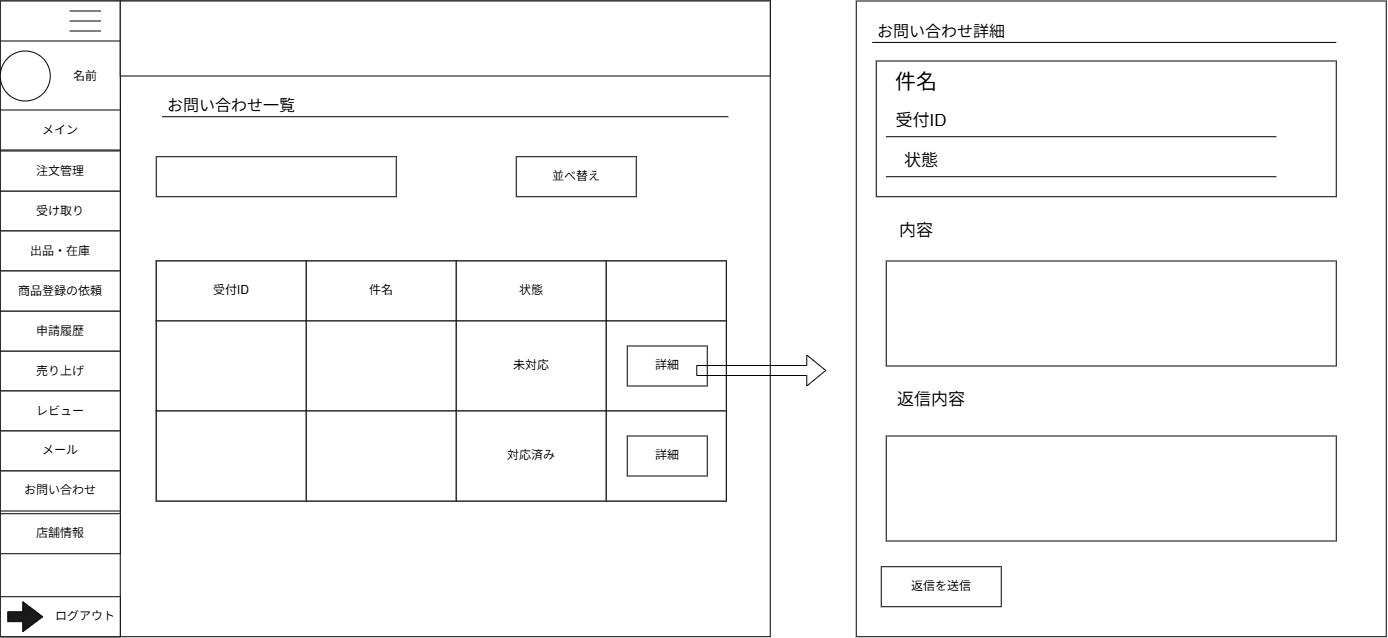

The diagram above was exported from draw.io. Its source (the exported page's mxGraphModel, read from the mxfile embedded in the PNG):
<mxGraphModel dx="-463" dy="-910" grid="1" gridSize="10" guides="1" tooltips="1" connect="1" arrows="1" fold="1" page="1" pageScale="1" pageWidth="827" pageHeight="1169" math="0" shadow="0">
  <root>
    <mxCell id="0" />
    <mxCell id="1" parent="0" />
    <mxCell id="hYvsZkjnJoCVQB1nOz56-399" parent="1" style="rounded=0;whiteSpace=wrap;html=1;" value="" vertex="1">
      <mxGeometry height="635.71" width="770" x="2075.7586206896553" y="2362.496896551724" as="geometry" />
    </mxCell>
    <mxCell id="hYvsZkjnJoCVQB1nOz56-400" parent="1" style="rounded=0;whiteSpace=wrap;html=1;" value="" vertex="1">
      <mxGeometry height="635.71" width="120" x="2075.7586206896553" y="2362.496896551724" as="geometry" />
    </mxCell>
    <mxCell id="hYvsZkjnJoCVQB1nOz56-401" parent="1" style="rounded=0;whiteSpace=wrap;html=1;" value="" vertex="1">
      <mxGeometry height="70" width="120" x="2075.7586206896553" y="2402.501014198783" as="geometry" />
    </mxCell>
    <mxCell id="hYvsZkjnJoCVQB1nOz56-402" parent="1" style="shape=partialRectangle;whiteSpace=wrap;html=1;right=0;top=0;bottom=0;fillColor=none;routingCenterX=-0.5;rotation=90;" value="" vertex="1">
      <mxGeometry height="30" width="10" x="2155.7586206896553" y="2362.501014198783" as="geometry" />
    </mxCell>
    <mxCell id="hYvsZkjnJoCVQB1nOz56-403" parent="1" style="shape=partialRectangle;whiteSpace=wrap;html=1;right=0;top=0;bottom=0;fillColor=none;routingCenterX=-0.5;rotation=90;" value="" vertex="1">
      <mxGeometry height="30" width="10" x="2155.7586206896553" y="2372.501014198783" as="geometry" />
    </mxCell>
    <mxCell id="hYvsZkjnJoCVQB1nOz56-404" parent="1" style="shape=partialRectangle;whiteSpace=wrap;html=1;right=0;top=0;bottom=0;fillColor=none;routingCenterX=-0.5;rotation=90;" value="" vertex="1">
      <mxGeometry height="30" width="10" x="2155.7586206896553" y="2382.501014198783" as="geometry" />
    </mxCell>
    <mxCell id="hYvsZkjnJoCVQB1nOz56-405" parent="1" style="ellipse;whiteSpace=wrap;html=1;shapeInside=1;aspect=fixed;" value="" vertex="1">
      <mxGeometry height="50" width="50" x="2075.7586206896553" y="2412.501014198783" as="geometry" />
    </mxCell>
    <mxCell id="hYvsZkjnJoCVQB1nOz56-406" parent="1" style="rounded=0;whiteSpace=wrap;html=1;" value="メイン" vertex="1">
      <mxGeometry height="40" width="120" x="2075.7586206896553" y="2471.501014198783" as="geometry" />
    </mxCell>
    <mxCell id="hYvsZkjnJoCVQB1nOz56-407" parent="1" style="rounded=0;whiteSpace=wrap;html=1;" value="受け取り" vertex="1">
      <mxGeometry height="40" width="120" x="2075.7586206896553" y="2552.501014198783" as="geometry" />
    </mxCell>
    <mxCell id="hYvsZkjnJoCVQB1nOz56-408" parent="1" style="rounded=0;whiteSpace=wrap;html=1;" value="注文管理" vertex="1">
      <mxGeometry height="40" width="120" x="2075.7586206896553" y="2512.501014198783" as="geometry" />
    </mxCell>
    <mxCell id="hYvsZkjnJoCVQB1nOz56-409" parent="1" style="rounded=0;whiteSpace=wrap;html=1;" value="売り上げ" vertex="1">
      <mxGeometry height="40" width="120" x="2075.7586206896553" y="2712.501014198783" as="geometry" />
    </mxCell>
    <mxCell id="hYvsZkjnJoCVQB1nOz56-410" parent="1" style="rounded=0;whiteSpace=wrap;html=1;" value="申請履歴" vertex="1">
      <mxGeometry height="40" width="120" x="2075.7586206896553" y="2672.501014198783" as="geometry" />
    </mxCell>
    <mxCell id="hYvsZkjnJoCVQB1nOz56-411" parent="1" style="rounded=0;whiteSpace=wrap;html=1;" value="出品・在庫" vertex="1">
      <mxGeometry height="40" width="120" x="2075.7586206896553" y="2592.501014198783" as="geometry" />
    </mxCell>
    <mxCell id="hYvsZkjnJoCVQB1nOz56-412" parent="1" style="rounded=0;whiteSpace=wrap;html=1;" value="" vertex="1">
      <mxGeometry height="40" width="120" x="2075.7586206896553" y="2958.2110141987832" as="geometry" />
    </mxCell>
    <mxCell id="hYvsZkjnJoCVQB1nOz56-413" parent="1" style="text;html=1;whiteSpace=wrap;strokeColor=none;fillColor=none;align=center;verticalAlign=middle;rounded=0;" value="ログアウト" vertex="1">
      <mxGeometry height="40" width="70" x="2125.7586206896553" y="2958.2110141987832" as="geometry" />
    </mxCell>
    <mxCell id="hYvsZkjnJoCVQB1nOz56-414" parent="1" style="html=1;shadow=0;dashed=0;align=center;verticalAlign=middle;shape=mxgraph.arrows2.arrow;dy=0.67;dx=20;notch=0;fillColor=#1A1A1A;" value="" vertex="1">
      <mxGeometry height="30" width="35" x="2083.2586206896553" y="2963.2110141987832" as="geometry" />
    </mxCell>
    <mxCell id="hYvsZkjnJoCVQB1nOz56-415" parent="1" style="rounded=0;whiteSpace=wrap;html=1;" value="レビュー" vertex="1">
      <mxGeometry height="40" width="120" x="2075.7586206896553" y="2752.501014198783" as="geometry" />
    </mxCell>
    <mxCell id="hYvsZkjnJoCVQB1nOz56-416" parent="1" style="rounded=0;whiteSpace=wrap;html=1;" value="商品登録の依頼" vertex="1">
      <mxGeometry height="40" width="120" x="2075.7586206896553" y="2632.501014198783" as="geometry" />
    </mxCell>
    <mxCell id="hYvsZkjnJoCVQB1nOz56-417" parent="1" style="rounded=0;whiteSpace=wrap;html=1;" value="" vertex="1">
      <mxGeometry height="75" width="650" x="2195.7586206896553" y="2362.501014198783" as="geometry" />
    </mxCell>
    <mxCell id="hYvsZkjnJoCVQB1nOz56-418" parent="1" style="text;html=1;whiteSpace=wrap;strokeColor=none;fillColor=none;align=center;verticalAlign=middle;rounded=0;autosize=1;resizable=0;" value="名前" vertex="1">
      <mxGeometry height="30" width="50" x="2135.7586206896553" y="2422.501014198783" as="geometry" />
    </mxCell>
    <mxCell id="hYvsZkjnJoCVQB1nOz56-419" parent="1" style="text;html=1;whiteSpace=wrap;strokeColor=none;fillColor=none;align=center;verticalAlign=middle;rounded=0;autosize=1;resizable=0;" value="&lt;span style=&quot;font-size: 16px;&quot;&gt;お問い合わせ一覧&lt;/span&gt;" vertex="1">
      <mxGeometry height="30" width="150" x="2231.7586206896553" y="2452.496896551724" as="geometry" />
    </mxCell>
    <mxCell id="hYvsZkjnJoCVQB1nOz56-420" edge="1" parent="1" style="endArrow=none;html=1;rounded=0;fontSize=12;startSize=8;endSize=8;curved=1;" value="">
      <mxGeometry height="50" relative="1" width="50" as="geometry">
        <mxPoint x="2237.7586206896553" y="2478.206896551724" as="sourcePoint" />
        <mxPoint x="2803.7586206896553" y="2478.206896551724" as="targetPoint" />
      </mxGeometry>
    </mxCell>
    <mxCell id="hYvsZkjnJoCVQB1nOz56-421" parent="1" style="rounded=0;whiteSpace=wrap;html=1;" value="メール" vertex="1">
      <mxGeometry height="40" width="120" x="2075.7586206896553" y="2792.496896551724" as="geometry" />
    </mxCell>
    <mxCell id="hYvsZkjnJoCVQB1nOz56-422" parent="1" style="rounded=0;whiteSpace=wrap;html=1;" value="お問い合わせ" vertex="1">
      <mxGeometry height="40" width="120" x="2075.7586206896553" y="2832.496896551724" as="geometry" />
    </mxCell>
    <mxCell id="hYvsZkjnJoCVQB1nOz56-423" parent="1" style="rounded=0;whiteSpace=wrap;html=1;" value="店舗情報" vertex="1">
      <mxGeometry height="40" width="120" x="2075.7586206896553" y="2875.206896551724" as="geometry" />
    </mxCell>
    <mxCell id="hYvsZkjnJoCVQB1nOz56-424" parent="1" style="rounded=0;whiteSpace=wrap;html=1;" value="" vertex="1">
      <mxGeometry height="40" width="240" x="2231.7586206896553" y="2518.206896551724" as="geometry" />
    </mxCell>
    <mxCell id="hYvsZkjnJoCVQB1nOz56-425" parent="1" style="rounded=0;whiteSpace=wrap;html=1;" value="並べ替え" vertex="1">
      <mxGeometry height="40" width="120" x="2591.7586206896553" y="2518.206896551724" as="geometry" />
    </mxCell>
    <mxCell id="hYvsZkjnJoCVQB1nOz56-426" parent="1" style="rounded=0;whiteSpace=wrap;html=1;" value="" vertex="1">
      <mxGeometry height="240" width="570" x="2231.7586206896553" y="2622.496896551724" as="geometry" />
    </mxCell>
    <mxCell id="hYvsZkjnJoCVQB1nOz56-427" parent="1" style="rounded=0;whiteSpace=wrap;html=1;" value="受付ID" vertex="1">
      <mxGeometry height="60" width="150" x="2231.7586206896553" y="2622.496896551724" as="geometry" />
    </mxCell>
    <mxCell id="hYvsZkjnJoCVQB1nOz56-428" parent="1" style="rounded=0;whiteSpace=wrap;html=1;" value="件名" vertex="1">
      <mxGeometry height="60" width="150" x="2381.7586206896553" y="2622.496896551724" as="geometry" />
    </mxCell>
    <mxCell id="hYvsZkjnJoCVQB1nOz56-429" parent="1" style="rounded=0;whiteSpace=wrap;html=1;" value="状態" vertex="1">
      <mxGeometry height="60" width="150" x="2531.7586206896553" y="2622.496896551724" as="geometry" />
    </mxCell>
    <mxCell id="hYvsZkjnJoCVQB1nOz56-430" parent="1" style="rounded=0;whiteSpace=wrap;html=1;" value="" vertex="1">
      <mxGeometry height="60" width="120" x="2681.7586206896553" y="2622.496896551724" as="geometry" />
    </mxCell>
    <mxCell id="hYvsZkjnJoCVQB1nOz56-431" parent="1" style="rounded=0;whiteSpace=wrap;html=1;" value="" vertex="1">
      <mxGeometry height="90" width="150" x="2231.7586206896553" y="2682.496896551724" as="geometry" />
    </mxCell>
    <mxCell id="hYvsZkjnJoCVQB1nOz56-432" parent="1" style="rounded=0;whiteSpace=wrap;html=1;" value="" vertex="1">
      <mxGeometry height="90" width="150" x="2231.7586206896553" y="2772.496896551724" as="geometry" />
    </mxCell>
    <mxCell id="hYvsZkjnJoCVQB1nOz56-433" parent="1" style="rounded=0;whiteSpace=wrap;html=1;" value="" vertex="1">
      <mxGeometry height="90" width="150" x="2381.7586206896553" y="2682.496896551724" as="geometry" />
    </mxCell>
    <mxCell id="hYvsZkjnJoCVQB1nOz56-434" parent="1" style="rounded=0;whiteSpace=wrap;html=1;" value="" vertex="1">
      <mxGeometry height="90" width="150" x="2381.7586206896553" y="2772.496896551724" as="geometry" />
    </mxCell>
    <mxCell id="hYvsZkjnJoCVQB1nOz56-435" parent="1" style="rounded=0;whiteSpace=wrap;html=1;" value="未対応" vertex="1">
      <mxGeometry height="90" width="150" x="2531.7586206896553" y="2682.496896551724" as="geometry" />
    </mxCell>
    <mxCell id="hYvsZkjnJoCVQB1nOz56-436" parent="1" style="rounded=0;whiteSpace=wrap;html=1;" value="対応済み" vertex="1">
      <mxGeometry height="90" width="150" x="2531.7586206896553" y="2772.496896551724" as="geometry" />
    </mxCell>
    <mxCell id="hYvsZkjnJoCVQB1nOz56-437" parent="1" style="rounded=0;whiteSpace=wrap;html=1;" value="" vertex="1">
      <mxGeometry height="90" width="120" x="2681.7586206896553" y="2682.496896551724" as="geometry" />
    </mxCell>
    <mxCell id="hYvsZkjnJoCVQB1nOz56-438" parent="1" style="rounded=0;whiteSpace=wrap;html=1;" value="" vertex="1">
      <mxGeometry height="90" width="120" x="2681.7586206896553" y="2772.496896551724" as="geometry" />
    </mxCell>
    <mxCell id="hYvsZkjnJoCVQB1nOz56-439" parent="1" style="rounded=0;whiteSpace=wrap;html=1;" value="詳細" vertex="1">
      <mxGeometry height="40" width="80" x="2702.7586206896553" y="2707.496896551724" as="geometry" />
    </mxCell>
    <mxCell id="hYvsZkjnJoCVQB1nOz56-440" parent="1" style="rounded=0;whiteSpace=wrap;html=1;" value="詳細" vertex="1">
      <mxGeometry height="40" width="80" x="2702.7586206896553" y="2797.496896551724" as="geometry" />
    </mxCell>
    <mxCell id="hYvsZkjnJoCVQB1nOz56-441" edge="1" parent="1" style="shape=flexArrow;endArrow=classic;html=1;rounded=0;" value="">
      <mxGeometry height="50" relative="1" width="50" as="geometry">
        <mxPoint x="2771.7586206896553" y="2731.996896551724" as="sourcePoint" />
        <mxPoint x="2901.7586206896553" y="2731.996896551724" as="targetPoint" />
      </mxGeometry>
    </mxCell>
    <mxCell id="hYvsZkjnJoCVQB1nOz56-442" parent="1" style="rounded=0;whiteSpace=wrap;html=1;" value="" vertex="1">
      <mxGeometry height="635.71" width="530" x="2931.7586206896553" y="2362.496896551724" as="geometry" />
    </mxCell>
    <mxCell id="hYvsZkjnJoCVQB1nOz56-443" parent="1" style="text;html=1;whiteSpace=wrap;strokeColor=none;fillColor=none;align=center;verticalAlign=middle;rounded=0;autosize=1;resizable=0;" value="&lt;span style=&quot;font-size: 16px;&quot;&gt;お問い合わせ詳細&lt;/span&gt;" vertex="1">
      <mxGeometry height="30" width="150" x="2941.7586206896553" y="2378.206896551724" as="geometry" />
    </mxCell>
    <mxCell id="hYvsZkjnJoCVQB1nOz56-444" edge="1" parent="1" style="endArrow=none;html=1;rounded=0;fontSize=12;startSize=8;endSize=8;curved=1;" value="">
      <mxGeometry height="50" relative="1" width="50" as="geometry">
        <mxPoint x="2947.7586206896553" y="2403.916896551724" as="sourcePoint" />
        <mxPoint x="3411.7586206896553" y="2403.916896551724" as="targetPoint" />
      </mxGeometry>
    </mxCell>
    <mxCell id="hYvsZkjnJoCVQB1nOz56-445" parent="1" style="rounded=0;whiteSpace=wrap;html=1;" value="" vertex="1">
      <mxGeometry height="135.71" width="460" x="2951.7586206896553" y="2422.496896551724" as="geometry" />
    </mxCell>
    <mxCell id="hYvsZkjnJoCVQB1nOz56-446" parent="1" style="text;html=1;whiteSpace=wrap;strokeColor=none;fillColor=none;align=center;verticalAlign=middle;rounded=0;autosize=1;resizable=0;" value="&lt;font style=&quot;font-size: 21px;&quot;&gt;件名&lt;/font&gt;" vertex="1">
      <mxGeometry height="40" width="70" x="2956.7586206896553" y="2423.206896551724" as="geometry" />
    </mxCell>
    <mxCell id="hYvsZkjnJoCVQB1nOz56-447" parent="1" style="text;html=1;whiteSpace=wrap;strokeColor=none;fillColor=none;align=center;verticalAlign=middle;rounded=0;autosize=1;resizable=0;" value="&lt;font style=&quot;font-size: 17px;&quot;&gt;受付ID&lt;/font&gt;" vertex="1">
      <mxGeometry height="30" width="70" x="2961.7586206896553" y="2468.206896551724" as="geometry" />
    </mxCell>
    <mxCell id="hYvsZkjnJoCVQB1nOz56-448" edge="1" parent="1" style="endArrow=none;html=1;rounded=0;" value="">
      <mxGeometry height="50" relative="1" width="50" as="geometry">
        <mxPoint x="2961.7586206896553" y="2498.206896551724" as="sourcePoint" />
        <mxPoint x="3351.7586206896553" y="2498.206896551724" as="targetPoint" />
      </mxGeometry>
    </mxCell>
    <mxCell id="hYvsZkjnJoCVQB1nOz56-449" parent="1" style="text;html=1;whiteSpace=wrap;strokeColor=none;fillColor=none;align=center;verticalAlign=middle;rounded=0;autosize=1;resizable=0;" value="&lt;font style=&quot;font-size: 17px;&quot;&gt;状態&lt;/font&gt;" vertex="1">
      <mxGeometry height="30" width="60" x="2966.7586206896553" y="2508.206896551724" as="geometry" />
    </mxCell>
    <mxCell id="hYvsZkjnJoCVQB1nOz56-450" edge="1" parent="1" style="endArrow=none;html=1;rounded=0;" value="">
      <mxGeometry height="50" relative="1" width="50" as="geometry">
        <mxPoint x="2961.7586206896553" y="2538.206896551724" as="sourcePoint" />
        <mxPoint x="3351.7586206896553" y="2538.206896551724" as="targetPoint" />
      </mxGeometry>
    </mxCell>
    <mxCell id="hYvsZkjnJoCVQB1nOz56-451" parent="1" style="rounded=0;whiteSpace=wrap;html=1;" value="" vertex="1">
      <mxGeometry height="105" width="450" x="2961.7586206896553" y="2622.496896551724" as="geometry" />
    </mxCell>
    <mxCell id="hYvsZkjnJoCVQB1nOz56-452" parent="1" style="text;html=1;whiteSpace=wrap;strokeColor=none;fillColor=none;align=center;verticalAlign=middle;rounded=0;autosize=1;resizable=0;" value="&lt;span style=&quot;font-size: 17px;&quot;&gt;内容&lt;/span&gt;" vertex="1">
      <mxGeometry height="30" width="60" x="2961.7586206896553" y="2578.206896551724" as="geometry" />
    </mxCell>
    <mxCell id="hYvsZkjnJoCVQB1nOz56-453" parent="1" style="text;html=1;whiteSpace=wrap;strokeColor=none;fillColor=none;align=center;verticalAlign=middle;rounded=0;autosize=1;resizable=0;" value="&lt;font style=&quot;font-size: 17px;&quot;&gt;返信内容&lt;/font&gt;" vertex="1">
      <mxGeometry height="30" width="90" x="2961.7586206896553" y="2747.496896551724" as="geometry" />
    </mxCell>
    <mxCell id="hYvsZkjnJoCVQB1nOz56-454" parent="1" style="rounded=0;whiteSpace=wrap;html=1;" value="" vertex="1">
      <mxGeometry height="105" width="450" x="2961.7586206896553" y="2797.496896551724" as="geometry" />
    </mxCell>
    <mxCell id="hYvsZkjnJoCVQB1nOz56-455" parent="1" style="rounded=0;whiteSpace=wrap;html=1;" value="返信を送信" vertex="1">
      <mxGeometry height="40" width="120" x="2956.7586206896553" y="2928.206896551724" as="geometry" />
    </mxCell>
  </root>
</mxGraphModel>